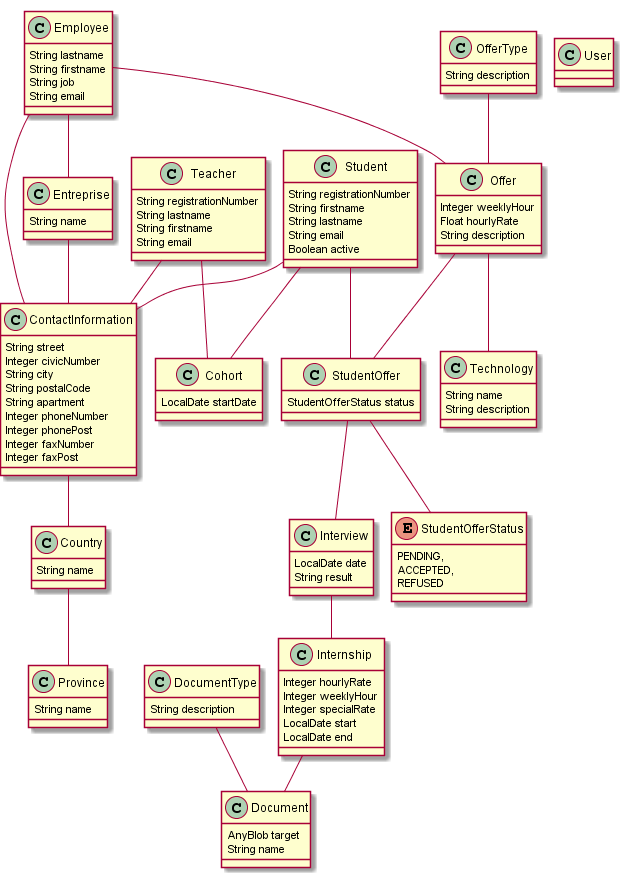

The diagram above was rendered by PlantUML. Its source (embedded in the PNG):
@startuml
	!pragma graphviz_dot jdot
	!pragma syntax class		
	class Student  {
		String registrationNumber
		String firstname
		String lastname
		String email
		Boolean active
	}
	class ContactInformation  {
		String street
		Integer civicNumber
		String city
		String postalCode
		String apartment
		Integer phoneNumber
		Integer phonePost
		Integer faxNumber
		Integer faxPost
	}
	class Country  {
		String name
	}
	class Province  {
		String name
	}
	class Entreprise  {
		String name
	}
	class Employee  {
		String lastname
		String firstname
		String job
		String email
	}
	class Teacher  {
		String registrationNumber
		String lastname
		String firstname
		String email
	}
	class Cohort  {
		LocalDate startDate
	}
	class Offer  {
		Integer weeklyHour
		Float hourlyRate
		String description
	}
	enum StudentOfferStatus {
		PENDING, 
		ACCEPTED, 
		REFUSED 
	}
	class StudentOffer  {
		StudentOfferStatus status
	}
	StudentOffer ..> StudentOfferStatus
	class Interview  {
		LocalDate date
		String result
	}
	class Internship  {
		Integer hourlyRate
		Integer weeklyHour
		Integer specialRate
		LocalDate start
		LocalDate end
	}
	class Document  {
		AnyBlob target
		String name
	}
	class DocumentType  {
		String description
	}
	class Technology  {
		String name
		String description
	}
	class OfferType  {
		String description
	}
	Country  "0..1 " --o "0..* "  Province
	ContactInformation  "0..1 " -- "0..1 "  Country
	Student  "0..1 " -- "0..1 "  ContactInformation
	Entreprise  "0..* " o-- "0..1 "  ContactInformation
	Employee  "0..1 " -- "0..1 "  ContactInformation
	Employee  "0..* " o-- "0..1 "  Entreprise
	Employee  "0..1 " --o "0..* "  Offer
	Teacher  "0..1 " -- "0..1 "  ContactInformation
	Teacher  "0..1 " --o "0..* "  Cohort
	Student  "0..1 " --o "0..* "  Cohort
	Offer  "0..1 " --o "0..* "  StudentOffer
	Student  "0..1 " --o "0..* "  StudentOffer
	StudentOffer  "0..1 " --o "0..* "  Interview
	Interview  "0..1 " --o "0..* "  Internship
	Internship  "0..1 " --o "0..* "  Document
	DocumentType  "0..1 " --o "0..* "  Document
	Offer  "0..* " o-- "0..1 "  Technology
	OfferType  "0..1 " --o "0..* "  Offer
	class User  {
	}
@enduml